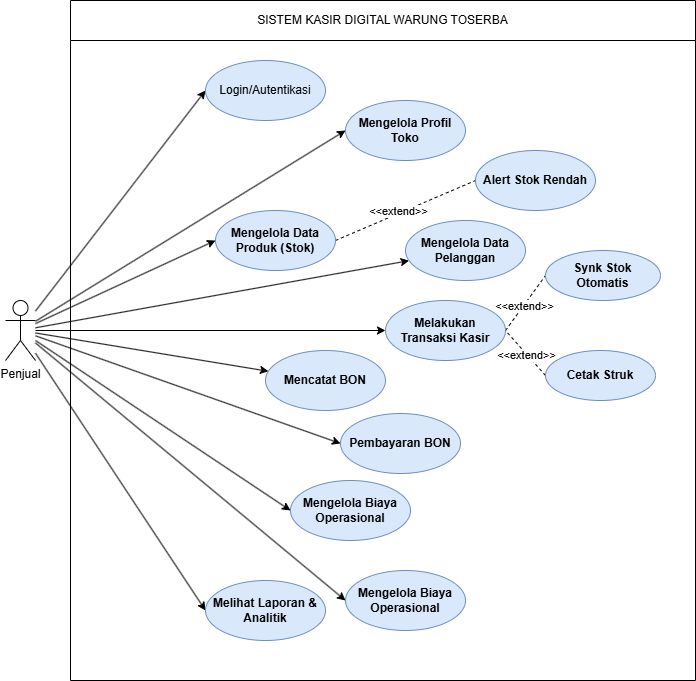

The diagram above was exported from draw.io. Its source (the exported page's mxGraphModel, read from the mxfile embedded in the PNG):
<mxGraphModel dx="1585" dy="865" grid="1" gridSize="10" guides="1" tooltips="1" connect="1" arrows="1" fold="1" page="1" pageScale="1" pageWidth="850" pageHeight="1100" math="0" shadow="0">
  <root>
    <mxCell id="0" />
    <mxCell id="1" parent="0" />
    <mxCell id="fScEL_txnoK3lpw18hQb-48" edge="1" parent="1" style="endArrow=none;html=1;strokeColor=#C49A6C;strokeWidth=1.5;dashed=0;" value="">
      <mxGeometry height="10" width="590" x="134" y="90" as="geometry">
        <Array as="points" />
      </mxGeometry>
    </mxCell>
    <mxCell id="fScEL_txnoK3lpw18hQb-90" edge="1" parent="1" style="endArrow=none;html=1;strokeColor=#C49A6C;strokeWidth=1.5;" value="">
      <mxGeometry height="10" width="590" x="134" y="932" as="geometry">
        <Array as="points" />
      </mxGeometry>
    </mxCell>
    <mxCell id="lcICSISyfoRUiDdif3rC-9" edge="1" parent="1" source="nnFUcp_SHWuoIFzdj6sT-113" style="rounded=0;orthogonalLoop=1;jettySize=auto;html=1;entryX=0;entryY=0.5;entryDx=0;entryDy=0;" target="lcICSISyfoRUiDdif3rC-8">
      <mxGeometry relative="1" as="geometry" />
    </mxCell>
    <mxCell id="lcICSISyfoRUiDdif3rC-10" edge="1" parent="1" source="nnFUcp_SHWuoIFzdj6sT-113" style="rounded=0;orthogonalLoop=1;jettySize=auto;html=1;entryX=0;entryY=0.5;entryDx=0;entryDy=0;" target="lcICSISyfoRUiDdif3rC-7">
      <mxGeometry relative="1" as="geometry" />
    </mxCell>
    <mxCell id="lcICSISyfoRUiDdif3rC-11" edge="1" parent="1" source="nnFUcp_SHWuoIFzdj6sT-113" style="rounded=0;orthogonalLoop=1;jettySize=auto;html=1;entryX=0;entryY=0.5;entryDx=0;entryDy=0;" target="lcICSISyfoRUiDdif3rC-6">
      <mxGeometry relative="1" as="geometry" />
    </mxCell>
    <mxCell id="lcICSISyfoRUiDdif3rC-12" edge="1" parent="1" source="nnFUcp_SHWuoIFzdj6sT-113" style="rounded=0;orthogonalLoop=1;jettySize=auto;html=1;entryX=0;entryY=0.5;entryDx=0;entryDy=0;" target="lcICSISyfoRUiDdif3rC-5">
      <mxGeometry relative="1" as="geometry" />
    </mxCell>
    <mxCell id="lcICSISyfoRUiDdif3rC-13" edge="1" parent="1" source="nnFUcp_SHWuoIFzdj6sT-113" style="rounded=0;orthogonalLoop=1;jettySize=auto;html=1;" target="lcICSISyfoRUiDdif3rC-4">
      <mxGeometry relative="1" as="geometry" />
    </mxCell>
    <mxCell id="lcICSISyfoRUiDdif3rC-14" edge="1" parent="1" source="nnFUcp_SHWuoIFzdj6sT-113" style="rounded=0;orthogonalLoop=1;jettySize=auto;html=1;" target="lcICSISyfoRUiDdif3rC-3">
      <mxGeometry relative="1" as="geometry" />
    </mxCell>
    <mxCell id="lcICSISyfoRUiDdif3rC-15" edge="1" parent="1" source="nnFUcp_SHWuoIFzdj6sT-113" style="rounded=0;orthogonalLoop=1;jettySize=auto;html=1;entryX=0;entryY=0.5;entryDx=0;entryDy=0;" target="lcICSISyfoRUiDdif3rC-2">
      <mxGeometry relative="1" as="geometry" />
    </mxCell>
    <mxCell id="lcICSISyfoRUiDdif3rC-16" edge="1" parent="1" source="nnFUcp_SHWuoIFzdj6sT-113" style="rounded=0;orthogonalLoop=1;jettySize=auto;html=1;entryX=0;entryY=0.5;entryDx=0;entryDy=0;" target="lcICSISyfoRUiDdif3rC-1">
      <mxGeometry relative="1" as="geometry" />
    </mxCell>
    <mxCell id="lcICSISyfoRUiDdif3rC-17" edge="1" parent="1" source="nnFUcp_SHWuoIFzdj6sT-113" style="rounded=0;orthogonalLoop=1;jettySize=auto;html=1;entryX=0;entryY=0.5;entryDx=0;entryDy=0;" target="nnFUcp_SHWuoIFzdj6sT-115">
      <mxGeometry relative="1" as="geometry" />
    </mxCell>
    <mxCell id="lcICSISyfoRUiDdif3rC-23" edge="1" parent="1" source="nnFUcp_SHWuoIFzdj6sT-113" style="rounded=0;orthogonalLoop=1;jettySize=auto;html=1;entryX=0;entryY=0.5;entryDx=0;entryDy=0;" target="lcICSISyfoRUiDdif3rC-22">
      <mxGeometry relative="1" as="geometry" />
    </mxCell>
    <mxCell id="nnFUcp_SHWuoIFzdj6sT-113" parent="1" style="shape=umlActor;verticalLabelPosition=bottom;verticalAlign=top;html=1;outlineConnect=0;" value="Penjual" vertex="1">
      <mxGeometry height="60" width="30" x="20" y="320" as="geometry" />
    </mxCell>
    <mxCell id="nnFUcp_SHWuoIFzdj6sT-114" parent="1" style="shape=swimlane;whiteSpace=wrap;html=1;" value="SISTEM KASIR DIGITAL WARUNG TOSERBA" vertex="1">
      <mxGeometry height="680" width="625" x="85" y="20" as="geometry" />
    </mxCell>
    <mxCell id="nnFUcp_SHWuoIFzdj6sT-115" parent="nnFUcp_SHWuoIFzdj6sT-114" style="ellipse;whiteSpace=wrap;html=1;fillColor=#dae8fc;strokeColor=#6c8ebf;" value="Login/Autentikasi" vertex="1">
      <mxGeometry height="60" width="120" x="135" y="60" as="geometry" />
    </mxCell>
    <mxCell id="lcICSISyfoRUiDdif3rC-1" parent="nnFUcp_SHWuoIFzdj6sT-114" style="ellipse;whiteSpace=wrap;html=1;fillColor=#dae8fc;strokeColor=#6c8ebf;" value="&lt;p data-path-to-node=&quot;5,1,0&quot;&gt;&lt;b data-path-to-node=&quot;5,1,0&quot; data-index-in-node=&quot;0&quot;&gt;Mengelola Profil Toko&lt;/b&gt;&lt;/p&gt;" vertex="1">
      <mxGeometry height="60" width="120" x="275" y="100" as="geometry" />
    </mxCell>
    <mxCell id="lcICSISyfoRUiDdif3rC-21" edge="1" parent="nnFUcp_SHWuoIFzdj6sT-114" source="lcICSISyfoRUiDdif3rC-2" style="rounded=0;orthogonalLoop=1;jettySize=auto;html=1;entryX=0;entryY=0.5;entryDx=0;entryDy=0;dashed=1;endArrow=none;endFill=0;exitX=1;exitY=0.5;exitDx=0;exitDy=0;" target="lcICSISyfoRUiDdif3rC-20">
      <mxGeometry relative="1" as="geometry" />
    </mxCell>
    <mxCell id="lcICSISyfoRUiDdif3rC-29" connectable="0" parent="lcICSISyfoRUiDdif3rC-21" style="edgeLabel;html=1;align=center;verticalAlign=middle;resizable=0;points=[];" value="&amp;lt;&amp;lt;extend&amp;gt;&amp;gt;" vertex="1">
      <mxGeometry relative="1" x="-0.0906" y="3" as="geometry">
        <mxPoint as="offset" />
      </mxGeometry>
    </mxCell>
    <mxCell id="lcICSISyfoRUiDdif3rC-2" parent="nnFUcp_SHWuoIFzdj6sT-114" style="ellipse;whiteSpace=wrap;html=1;fillColor=#dae8fc;strokeColor=#6c8ebf;" value="&lt;p data-path-to-node=&quot;5,1,0&quot;&gt;&lt;b data-path-to-node=&quot;5,1,0&quot; data-index-in-node=&quot;0&quot;&gt;Mengelola Data Produk (Stok)&lt;/b&gt;&lt;/p&gt;" vertex="1">
      <mxGeometry height="60" width="120" x="145" y="210" as="geometry" />
    </mxCell>
    <mxCell id="lcICSISyfoRUiDdif3rC-3" parent="nnFUcp_SHWuoIFzdj6sT-114" style="ellipse;whiteSpace=wrap;html=1;fillColor=#dae8fc;strokeColor=#6c8ebf;" value="&lt;p data-path-to-node=&quot;5,1,0&quot;&gt;&lt;b data-path-to-node=&quot;5,1,0&quot; data-index-in-node=&quot;0&quot;&gt;Mengelola Data Pelanggan&lt;/b&gt;&lt;/p&gt;" vertex="1">
      <mxGeometry height="60" width="120" x="335" y="220" as="geometry" />
    </mxCell>
    <mxCell id="lcICSISyfoRUiDdif3rC-4" parent="nnFUcp_SHWuoIFzdj6sT-114" style="ellipse;whiteSpace=wrap;html=1;fillColor=#dae8fc;strokeColor=#6c8ebf;" value="&lt;p data-path-to-node=&quot;5,1,0&quot;&gt;&lt;b data-path-to-node=&quot;5,1,0&quot; data-index-in-node=&quot;0&quot;&gt;Mencatat BON&lt;/b&gt;&lt;/p&gt;" vertex="1">
      <mxGeometry height="60" width="120" x="195" y="350" as="geometry" />
    </mxCell>
    <mxCell id="lcICSISyfoRUiDdif3rC-5" parent="nnFUcp_SHWuoIFzdj6sT-114" style="ellipse;whiteSpace=wrap;html=1;fillColor=#dae8fc;strokeColor=#6c8ebf;" value="&lt;p data-path-to-node=&quot;5,1,0&quot;&gt;&lt;b data-path-to-node=&quot;5,1,0&quot; data-index-in-node=&quot;0&quot;&gt;Pembayaran BON&lt;/b&gt;&lt;/p&gt;" vertex="1">
      <mxGeometry height="60" width="120" x="270" y="413" as="geometry" />
    </mxCell>
    <mxCell id="lcICSISyfoRUiDdif3rC-6" parent="nnFUcp_SHWuoIFzdj6sT-114" style="ellipse;whiteSpace=wrap;html=1;fillColor=#dae8fc;strokeColor=#6c8ebf;" value="&lt;p data-path-to-node=&quot;5,1,0&quot;&gt;&lt;b data-path-to-node=&quot;5,1,0&quot; data-index-in-node=&quot;0&quot;&gt;Mengelola Biaya Operasional&lt;/b&gt;&lt;/p&gt;" vertex="1">
      <mxGeometry height="60" width="120" x="220" y="480" as="geometry" />
    </mxCell>
    <mxCell id="lcICSISyfoRUiDdif3rC-7" parent="nnFUcp_SHWuoIFzdj6sT-114" style="ellipse;whiteSpace=wrap;html=1;fillColor=#dae8fc;strokeColor=#6c8ebf;" value="&lt;p data-path-to-node=&quot;5,1,0&quot;&gt;&lt;b data-path-to-node=&quot;5,1,0&quot; data-index-in-node=&quot;0&quot;&gt;Mengelola Biaya Operasional&lt;/b&gt;&lt;/p&gt;" vertex="1">
      <mxGeometry height="60" width="120" x="275" y="570" as="geometry" />
    </mxCell>
    <mxCell id="lcICSISyfoRUiDdif3rC-8" parent="nnFUcp_SHWuoIFzdj6sT-114" style="ellipse;whiteSpace=wrap;html=1;fillColor=#dae8fc;strokeColor=#6c8ebf;" value="&lt;p data-path-to-node=&quot;5,1,0&quot;&gt;&lt;b data-path-to-node=&quot;5,1,0&quot; data-index-in-node=&quot;0&quot;&gt;Melihat Laporan &amp;amp; Analitik&lt;/b&gt;&lt;/p&gt;" vertex="1">
      <mxGeometry height="60" width="120" x="135" y="580" as="geometry" />
    </mxCell>
    <mxCell id="lcICSISyfoRUiDdif3rC-20" parent="nnFUcp_SHWuoIFzdj6sT-114" style="ellipse;whiteSpace=wrap;html=1;fillColor=#dae8fc;strokeColor=#6c8ebf;" value="&lt;p data-path-to-node=&quot;5,1,0&quot;&gt;&lt;b data-path-to-node=&quot;5,1,0&quot; data-index-in-node=&quot;0&quot;&gt;Alert Stok&amp;nbsp;&lt;/b&gt;&lt;b data-path-to-node=&quot;5,1,0&quot; data-index-in-node=&quot;0&quot; style=&quot;background-color: transparent; color: light-dark(rgb(0, 0, 0), rgb(255, 255, 255));&quot;&gt;Rendah&lt;/b&gt;&lt;/p&gt;" vertex="1">
      <mxGeometry height="60" width="120" x="405" y="150" as="geometry" />
    </mxCell>
    <mxCell id="lcICSISyfoRUiDdif3rC-26" edge="1" parent="nnFUcp_SHWuoIFzdj6sT-114" source="lcICSISyfoRUiDdif3rC-22" style="rounded=0;orthogonalLoop=1;jettySize=auto;html=1;entryX=0;entryY=0.5;entryDx=0;entryDy=0;dashed=1;endArrow=none;endFill=0;exitX=1;exitY=0.5;exitDx=0;exitDy=0;" target="lcICSISyfoRUiDdif3rC-24">
      <mxGeometry relative="1" as="geometry" />
    </mxCell>
    <mxCell id="lcICSISyfoRUiDdif3rC-30" connectable="0" parent="lcICSISyfoRUiDdif3rC-26" style="edgeLabel;html=1;align=center;verticalAlign=middle;resizable=0;points=[];" value="&amp;lt;&amp;lt;extend&amp;gt;&amp;gt;" vertex="1">
      <mxGeometry relative="1" x="-0.089" as="geometry">
        <mxPoint as="offset" />
      </mxGeometry>
    </mxCell>
    <mxCell id="lcICSISyfoRUiDdif3rC-22" parent="nnFUcp_SHWuoIFzdj6sT-114" style="ellipse;whiteSpace=wrap;html=1;fillColor=#dae8fc;strokeColor=#6c8ebf;" value="&lt;p data-path-to-node=&quot;5,4,0&quot;&gt;&lt;b data-path-to-node=&quot;5,4,0&quot; data-index-in-node=&quot;0&quot;&gt;Melakukan Transaksi Kasir&lt;/b&gt;&lt;/p&gt;" vertex="1">
      <mxGeometry height="60" width="120" x="315" y="300" as="geometry" />
    </mxCell>
    <mxCell id="lcICSISyfoRUiDdif3rC-24" parent="nnFUcp_SHWuoIFzdj6sT-114" style="ellipse;whiteSpace=wrap;html=1;fillColor=#dae8fc;strokeColor=#6c8ebf;" value="&lt;p data-path-to-node=&quot;5,1,0&quot;&gt;&lt;b&gt;Synk Stok&lt;br&gt;&lt;/b&gt;&lt;b style=&quot;background-color: transparent; color: light-dark(rgb(0, 0, 0), rgb(255, 255, 255));&quot;&gt;Otomatis&lt;/b&gt;&lt;/p&gt;" vertex="1">
      <mxGeometry height="50" width="115" x="475" y="250" as="geometry" />
    </mxCell>
    <mxCell id="lcICSISyfoRUiDdif3rC-28" edge="1" parent="nnFUcp_SHWuoIFzdj6sT-114" source="lcICSISyfoRUiDdif3rC-27" style="rounded=0;orthogonalLoop=1;jettySize=auto;html=1;entryX=1;entryY=0.5;entryDx=0;entryDy=0;endArrow=none;endFill=0;dashed=1;exitX=0;exitY=0.5;exitDx=0;exitDy=0;" target="lcICSISyfoRUiDdif3rC-22">
      <mxGeometry relative="1" as="geometry" />
    </mxCell>
    <mxCell id="lcICSISyfoRUiDdif3rC-31" connectable="0" parent="lcICSISyfoRUiDdif3rC-28" style="edgeLabel;html=1;align=center;verticalAlign=middle;resizable=0;points=[];" value="&amp;lt;&amp;lt;extend&amp;gt;&amp;gt;" vertex="1">
      <mxGeometry relative="1" x="-0.027" as="geometry">
        <mxPoint y="1" as="offset" />
      </mxGeometry>
    </mxCell>
    <mxCell id="lcICSISyfoRUiDdif3rC-27" parent="nnFUcp_SHWuoIFzdj6sT-114" style="ellipse;whiteSpace=wrap;html=1;fillColor=#dae8fc;strokeColor=#6c8ebf;" value="&lt;p data-path-to-node=&quot;5,1,0&quot;&gt;&lt;b&gt;Cetak Struk&lt;/b&gt;&lt;/p&gt;" vertex="1">
      <mxGeometry height="50" width="110" x="475" y="350" as="geometry" />
    </mxCell>
  </root>
</mxGraphModel>